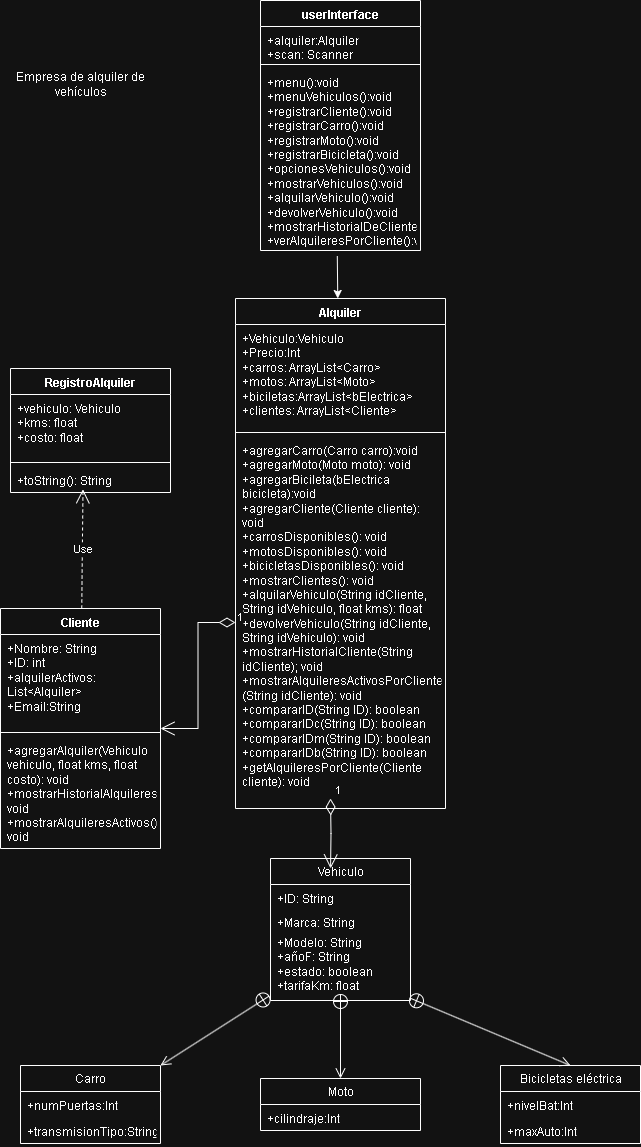

The diagram above was exported from draw.io. Its source (the exported page's mxGraphModel, read from the mxfile embedded in the PNG):
<mxGraphModel dx="1042" dy="567" grid="1" gridSize="10" guides="1" tooltips="1" connect="1" arrows="1" fold="1" page="1" pageScale="1" pageWidth="827" pageHeight="1169" math="0" shadow="0">
  <root>
    <mxCell id="0" />
    <mxCell id="1" parent="0" />
    <mxCell id="Iu0O9OH7KrHcZcSWl4fo-10" value="Cliente&lt;div&gt;&lt;br&gt;&lt;/div&gt;" style="swimlane;fontStyle=1;align=center;verticalAlign=top;childLayout=stackLayout;horizontal=1;startSize=26;horizontalStack=0;resizeParent=1;resizeParentMax=0;resizeLast=0;collapsible=1;marginBottom=0;whiteSpace=wrap;html=1;" parent="1" vertex="1">
      <mxGeometry x="10" y="630" width="160" height="240" as="geometry" />
    </mxCell>
    <mxCell id="Iu0O9OH7KrHcZcSWl4fo-11" value="+Nombre: String&lt;div&gt;+ID: int&lt;/div&gt;&lt;div&gt;+alquilerActivos: List&amp;lt;Alquiler&amp;gt;&lt;/div&gt;&lt;div&gt;+Email:String&lt;/div&gt;&lt;div&gt;&lt;br&gt;&lt;/div&gt;" style="text;strokeColor=none;fillColor=none;align=left;verticalAlign=top;spacingLeft=4;spacingRight=4;overflow=hidden;rotatable=0;points=[[0,0.5],[1,0.5]];portConstraint=eastwest;whiteSpace=wrap;html=1;" parent="Iu0O9OH7KrHcZcSWl4fo-10" vertex="1">
      <mxGeometry y="26" width="160" height="94" as="geometry" />
    </mxCell>
    <mxCell id="Iu0O9OH7KrHcZcSWl4fo-12" value="" style="line;strokeWidth=1;fillColor=none;align=left;verticalAlign=middle;spacingTop=-1;spacingLeft=3;spacingRight=3;rotatable=0;labelPosition=right;points=[];portConstraint=eastwest;strokeColor=inherit;" parent="Iu0O9OH7KrHcZcSWl4fo-10" vertex="1">
      <mxGeometry y="120" width="160" height="8" as="geometry" />
    </mxCell>
    <mxCell id="Iu0O9OH7KrHcZcSWl4fo-13" value="+agregarAlquiler(Vehiculo vehiculo, float kms, float costo): void&lt;div&gt;+mostrarHistorialAlquileres(): void&lt;/div&gt;&lt;div&gt;+mostrarAlquileresActivos(): void&lt;/div&gt;&lt;div&gt;&lt;br&gt;&lt;div&gt;&lt;br&gt;&lt;/div&gt;&lt;div&gt;&lt;br&gt;&lt;div&gt;&lt;br&gt;&lt;/div&gt;&lt;/div&gt;&lt;/div&gt;" style="text;strokeColor=none;fillColor=none;align=left;verticalAlign=top;spacingLeft=4;spacingRight=4;overflow=hidden;rotatable=0;points=[[0,0.5],[1,0.5]];portConstraint=eastwest;whiteSpace=wrap;html=1;" parent="Iu0O9OH7KrHcZcSWl4fo-10" vertex="1">
      <mxGeometry y="128" width="160" height="112" as="geometry" />
    </mxCell>
    <mxCell id="Iu0O9OH7KrHcZcSWl4fo-15" value="Vehiculo" style="swimlane;fontStyle=0;childLayout=stackLayout;horizontal=1;startSize=26;fillColor=none;horizontalStack=0;resizeParent=1;resizeParentMax=0;resizeLast=0;collapsible=1;marginBottom=0;whiteSpace=wrap;html=1;" parent="1" vertex="1">
      <mxGeometry x="280" y="880" width="140" height="142" as="geometry" />
    </mxCell>
    <mxCell id="Iu0O9OH7KrHcZcSWl4fo-16" value="+ID: String" style="text;strokeColor=none;fillColor=none;align=left;verticalAlign=top;spacingLeft=4;spacingRight=4;overflow=hidden;rotatable=0;points=[[0,0.5],[1,0.5]];portConstraint=eastwest;whiteSpace=wrap;html=1;" parent="Iu0O9OH7KrHcZcSWl4fo-15" vertex="1">
      <mxGeometry y="26" width="140" height="24" as="geometry" />
    </mxCell>
    <mxCell id="Iu0O9OH7KrHcZcSWl4fo-17" value="+Marca: String" style="text;strokeColor=none;fillColor=none;align=left;verticalAlign=top;spacingLeft=4;spacingRight=4;overflow=hidden;rotatable=0;points=[[0,0.5],[1,0.5]];portConstraint=eastwest;whiteSpace=wrap;html=1;" parent="Iu0O9OH7KrHcZcSWl4fo-15" vertex="1">
      <mxGeometry y="50" width="140" height="20" as="geometry" />
    </mxCell>
    <mxCell id="Iu0O9OH7KrHcZcSWl4fo-18" value="+Modelo: String&lt;div&gt;+añoF: String&lt;/div&gt;&lt;div&gt;+estado: boolean&lt;/div&gt;&lt;div&gt;+tarifaKm: float&lt;/div&gt;" style="text;strokeColor=none;fillColor=none;align=left;verticalAlign=top;spacingLeft=4;spacingRight=4;overflow=hidden;rotatable=0;points=[[0,0.5],[1,0.5]];portConstraint=eastwest;whiteSpace=wrap;html=1;" parent="Iu0O9OH7KrHcZcSWl4fo-15" vertex="1">
      <mxGeometry y="70" width="140" height="72" as="geometry" />
    </mxCell>
    <mxCell id="a_GZlAeRXa9NWPDlJvLq-15" value="" style="endArrow=open;startArrow=circlePlus;endFill=0;startFill=0;endSize=8;html=1;rounded=0;" parent="Iu0O9OH7KrHcZcSWl4fo-15" target="a_GZlAeRXa9NWPDlJvLq-5" edge="1">
      <mxGeometry width="160" relative="1" as="geometry">
        <mxPoint x="70" y="135" as="sourcePoint" />
        <mxPoint x="71" y="283" as="targetPoint" />
      </mxGeometry>
    </mxCell>
    <mxCell id="Iu0O9OH7KrHcZcSWl4fo-19" value="Alquiler" style="swimlane;fontStyle=1;align=center;verticalAlign=top;childLayout=stackLayout;horizontal=1;startSize=26;horizontalStack=0;resizeParent=1;resizeParentMax=0;resizeLast=0;collapsible=1;marginBottom=0;whiteSpace=wrap;html=1;" parent="1" vertex="1">
      <mxGeometry x="245" y="320" width="210" height="510" as="geometry" />
    </mxCell>
    <mxCell id="Iu0O9OH7KrHcZcSWl4fo-20" value="+Vehiculo:Vehiculo&lt;div&gt;+Precio:Int&lt;/div&gt;&lt;div&gt;+carros: ArrayList&amp;lt;Carro&amp;gt;&lt;/div&gt;&lt;div&gt;+motos: ArrayList&amp;lt;Moto&amp;gt;&lt;/div&gt;&lt;div&gt;+biciletas:ArrayList&amp;lt;bElectrica&amp;gt;&lt;/div&gt;&lt;div&gt;+clientes: ArrayList&amp;lt;Cliente&amp;gt;&lt;/div&gt;" style="text;strokeColor=none;fillColor=none;align=left;verticalAlign=top;spacingLeft=4;spacingRight=4;overflow=hidden;rotatable=0;points=[[0,0.5],[1,0.5]];portConstraint=eastwest;whiteSpace=wrap;html=1;" parent="Iu0O9OH7KrHcZcSWl4fo-19" vertex="1">
      <mxGeometry y="26" width="210" height="104" as="geometry" />
    </mxCell>
    <mxCell id="Iu0O9OH7KrHcZcSWl4fo-21" value="" style="line;strokeWidth=1;fillColor=none;align=left;verticalAlign=middle;spacingTop=-1;spacingLeft=3;spacingRight=3;rotatable=0;labelPosition=right;points=[];portConstraint=eastwest;strokeColor=inherit;" parent="Iu0O9OH7KrHcZcSWl4fo-19" vertex="1">
      <mxGeometry y="130" width="210" height="8" as="geometry" />
    </mxCell>
    <mxCell id="Iu0O9OH7KrHcZcSWl4fo-22" value="&lt;div&gt;&lt;span style=&quot;background-color: transparent; color: light-dark(rgb(0, 0, 0), rgb(255, 255, 255));&quot;&gt;+agregarCarro(Carro carro):void&lt;/span&gt;&lt;/div&gt;&lt;div&gt;&lt;span style=&quot;background-color: transparent; color: light-dark(rgb(0, 0, 0), rgb(255, 255, 255));&quot;&gt;+agregarMoto(Moto moto): void&lt;/span&gt;&lt;/div&gt;&lt;div&gt;&lt;span style=&quot;background-color: transparent; color: light-dark(rgb(0, 0, 0), rgb(255, 255, 255));&quot;&gt;+agregarBicileta(bElectrica bicicleta):void&lt;/span&gt;&lt;/div&gt;&lt;div&gt;&lt;span style=&quot;background-color: transparent; color: light-dark(rgb(0, 0, 0), rgb(255, 255, 255));&quot;&gt;+agregarCliente(Cliente cliente): void&lt;/span&gt;&lt;/div&gt;&lt;div&gt;+carrosDisponibles(): void&lt;/div&gt;&lt;div&gt;+motosDisponibles(): void&lt;/div&gt;&lt;div&gt;+bicicletasDisponibles(): void&lt;/div&gt;&lt;div&gt;+mostrarClientes(): void&lt;/div&gt;&lt;div&gt;+alquilarVehiculo(String idCliente, String idVehiculo, float kms): float&lt;/div&gt;&lt;div&gt;+devolverVehiculo(String idCliente, String idVehiculo): void&lt;/div&gt;&lt;div&gt;+mostrarHistorialCliente(String idCliente); void&lt;/div&gt;&lt;div&gt;+mostrarAlquileresActivosPorCliente&lt;/div&gt;&lt;div&gt;(String idCliente): void&lt;/div&gt;&lt;div&gt;+compararID(String ID): boolean&lt;/div&gt;&lt;div&gt;+compararIDc(String ID): boolean&lt;/div&gt;&lt;div&gt;+compararIDm(String ID): boolean&lt;/div&gt;&lt;div&gt;+compararIDb(String ID): boolean&lt;/div&gt;&lt;div&gt;+getAlquileresPorCliente(Cliente cliente): void&lt;/div&gt;" style="text;strokeColor=none;fillColor=none;align=left;verticalAlign=top;spacingLeft=4;spacingRight=4;overflow=hidden;rotatable=0;points=[[0,0.5],[1,0.5]];portConstraint=eastwest;whiteSpace=wrap;html=1;" parent="Iu0O9OH7KrHcZcSWl4fo-19" vertex="1">
      <mxGeometry y="138" width="210" height="372" as="geometry" />
    </mxCell>
    <mxCell id="6HgeLRG0OTW7RE6egjY--5" value="1" style="endArrow=open;html=1;endSize=12;startArrow=diamondThin;startSize=14;startFill=0;edgeStyle=orthogonalEdgeStyle;align=left;verticalAlign=bottom;rounded=0;entryX=0.429;entryY=0.07;entryDx=0;entryDy=0;entryPerimeter=0;" edge="1" parent="Iu0O9OH7KrHcZcSWl4fo-19" target="Iu0O9OH7KrHcZcSWl4fo-15">
      <mxGeometry x="-1" y="3" relative="1" as="geometry">
        <mxPoint x="95" y="500" as="sourcePoint" />
        <mxPoint x="255" y="500" as="targetPoint" />
      </mxGeometry>
    </mxCell>
    <mxCell id="a_GZlAeRXa9NWPDlJvLq-1" value="Carro" style="swimlane;fontStyle=0;childLayout=stackLayout;horizontal=1;startSize=26;fillColor=none;horizontalStack=0;resizeParent=1;resizeParentMax=0;resizeLast=0;collapsible=1;marginBottom=0;whiteSpace=wrap;html=1;" parent="1" vertex="1">
      <mxGeometry x="30" y="1087" width="140" height="78" as="geometry" />
    </mxCell>
    <mxCell id="a_GZlAeRXa9NWPDlJvLq-2" value="+numPuertas:Int" style="text;strokeColor=none;fillColor=none;align=left;verticalAlign=top;spacingLeft=4;spacingRight=4;overflow=hidden;rotatable=0;points=[[0,0.5],[1,0.5]];portConstraint=eastwest;whiteSpace=wrap;html=1;" parent="a_GZlAeRXa9NWPDlJvLq-1" vertex="1">
      <mxGeometry y="26" width="140" height="26" as="geometry" />
    </mxCell>
    <mxCell id="a_GZlAeRXa9NWPDlJvLq-3" value="+transmisionTipo:String" style="text;strokeColor=none;fillColor=none;align=left;verticalAlign=top;spacingLeft=4;spacingRight=4;overflow=hidden;rotatable=0;points=[[0,0.5],[1,0.5]];portConstraint=eastwest;whiteSpace=wrap;html=1;" parent="a_GZlAeRXa9NWPDlJvLq-1" vertex="1">
      <mxGeometry y="52" width="140" height="26" as="geometry" />
    </mxCell>
    <mxCell id="a_GZlAeRXa9NWPDlJvLq-5" value="Moto" style="swimlane;fontStyle=0;childLayout=stackLayout;horizontal=1;startSize=26;fillColor=none;horizontalStack=0;resizeParent=1;resizeParentMax=0;resizeLast=0;collapsible=1;marginBottom=0;whiteSpace=wrap;html=1;" parent="1" vertex="1">
      <mxGeometry x="270" y="1100" width="160" height="52" as="geometry" />
    </mxCell>
    <mxCell id="a_GZlAeRXa9NWPDlJvLq-6" value="+cilindraje:Int" style="text;strokeColor=none;fillColor=none;align=left;verticalAlign=top;spacingLeft=4;spacingRight=4;overflow=hidden;rotatable=0;points=[[0,0.5],[1,0.5]];portConstraint=eastwest;whiteSpace=wrap;html=1;" parent="a_GZlAeRXa9NWPDlJvLq-5" vertex="1">
      <mxGeometry y="26" width="160" height="26" as="geometry" />
    </mxCell>
    <mxCell id="a_GZlAeRXa9NWPDlJvLq-9" value="Bicicletas eléctrica" style="swimlane;fontStyle=0;childLayout=stackLayout;horizontal=1;startSize=26;fillColor=none;horizontalStack=0;resizeParent=1;resizeParentMax=0;resizeLast=0;collapsible=1;marginBottom=0;whiteSpace=wrap;html=1;" parent="1" vertex="1">
      <mxGeometry x="510" y="1087" width="140" height="78" as="geometry" />
    </mxCell>
    <mxCell id="a_GZlAeRXa9NWPDlJvLq-10" value="+nivelBat:Int" style="text;strokeColor=none;fillColor=none;align=left;verticalAlign=top;spacingLeft=4;spacingRight=4;overflow=hidden;rotatable=0;points=[[0,0.5],[1,0.5]];portConstraint=eastwest;whiteSpace=wrap;html=1;" parent="a_GZlAeRXa9NWPDlJvLq-9" vertex="1">
      <mxGeometry y="26" width="140" height="26" as="geometry" />
    </mxCell>
    <mxCell id="a_GZlAeRXa9NWPDlJvLq-11" value="+maxAuto:Int" style="text;strokeColor=none;fillColor=none;align=left;verticalAlign=top;spacingLeft=4;spacingRight=4;overflow=hidden;rotatable=0;points=[[0,0.5],[1,0.5]];portConstraint=eastwest;whiteSpace=wrap;html=1;" parent="a_GZlAeRXa9NWPDlJvLq-9" vertex="1">
      <mxGeometry y="52" width="140" height="26" as="geometry" />
    </mxCell>
    <mxCell id="a_GZlAeRXa9NWPDlJvLq-14" value="" style="endArrow=open;startArrow=circlePlus;endFill=0;startFill=0;endSize=8;html=1;rounded=0;entryX=0.5;entryY=0;entryDx=0;entryDy=0;exitX=0.99;exitY=0.961;exitDx=0;exitDy=0;exitPerimeter=0;" parent="1" source="Iu0O9OH7KrHcZcSWl4fo-18" target="a_GZlAeRXa9NWPDlJvLq-9" edge="1">
      <mxGeometry width="160" relative="1" as="geometry">
        <mxPoint x="484" y="650" as="sourcePoint" />
        <mxPoint x="643.5" y="632" as="targetPoint" />
        <Array as="points" />
      </mxGeometry>
    </mxCell>
    <mxCell id="a_GZlAeRXa9NWPDlJvLq-16" value="" style="endArrow=open;startArrow=circlePlus;endFill=0;startFill=0;endSize=8;html=1;rounded=0;entryX=1;entryY=0;entryDx=0;entryDy=0;exitX=-0.005;exitY=0.933;exitDx=0;exitDy=0;exitPerimeter=0;" parent="1" source="Iu0O9OH7KrHcZcSWl4fo-18" target="a_GZlAeRXa9NWPDlJvLq-1" edge="1">
      <mxGeometry width="160" relative="1" as="geometry">
        <mxPoint x="334" y="632" as="sourcePoint" />
        <mxPoint x="494" y="632" as="targetPoint" />
        <Array as="points" />
      </mxGeometry>
    </mxCell>
    <mxCell id="a_GZlAeRXa9NWPDlJvLq-48" value="" style="endArrow=classic;html=1;rounded=0;exitX=0.48;exitY=1.031;exitDx=0;exitDy=0;exitPerimeter=0;" parent="1" source="5BHcHsotuBCqhsXnIDLo-4" target="Iu0O9OH7KrHcZcSWl4fo-19" edge="1">
      <mxGeometry width="50" height="50" relative="1" as="geometry">
        <mxPoint x="330" y="180" as="sourcePoint" />
        <mxPoint x="347.32086955255613" y="300" as="targetPoint" />
      </mxGeometry>
    </mxCell>
    <mxCell id="a_GZlAeRXa9NWPDlJvLq-50" value="Empresa de alquiler de vehículos" style="text;html=1;align=center;verticalAlign=middle;whiteSpace=wrap;rounded=0;" parent="1" vertex="1">
      <mxGeometry x="20" y="80" width="140" height="50" as="geometry" />
    </mxCell>
    <mxCell id="5BHcHsotuBCqhsXnIDLo-1" value="userInterface" style="swimlane;fontStyle=1;align=center;verticalAlign=top;childLayout=stackLayout;horizontal=1;startSize=26;horizontalStack=0;resizeParent=1;resizeParentMax=0;resizeLast=0;collapsible=1;marginBottom=0;whiteSpace=wrap;html=1;" parent="1" vertex="1">
      <mxGeometry x="270" y="22" width="160" height="250" as="geometry" />
    </mxCell>
    <mxCell id="5BHcHsotuBCqhsXnIDLo-2" value="+alquiler:Alquiler&lt;div&gt;+scan: Scanner&lt;/div&gt;&lt;div&gt;&lt;br&gt;&lt;/div&gt;" style="text;strokeColor=none;fillColor=none;align=left;verticalAlign=top;spacingLeft=4;spacingRight=4;overflow=hidden;rotatable=0;points=[[0,0.5],[1,0.5]];portConstraint=eastwest;whiteSpace=wrap;html=1;" parent="5BHcHsotuBCqhsXnIDLo-1" vertex="1">
      <mxGeometry y="26" width="160" height="34" as="geometry" />
    </mxCell>
    <mxCell id="5BHcHsotuBCqhsXnIDLo-3" value="" style="line;strokeWidth=1;fillColor=none;align=left;verticalAlign=middle;spacingTop=-1;spacingLeft=3;spacingRight=3;rotatable=0;labelPosition=right;points=[];portConstraint=eastwest;strokeColor=inherit;" parent="5BHcHsotuBCqhsXnIDLo-1" vertex="1">
      <mxGeometry y="60" width="160" height="8" as="geometry" />
    </mxCell>
    <mxCell id="5BHcHsotuBCqhsXnIDLo-4" value="+menu():void&lt;div&gt;+menuVehiculos():void&lt;/div&gt;&lt;div&gt;+registrarCliente():void&lt;/div&gt;&lt;div&gt;+registrarCarro():void&lt;/div&gt;&lt;div&gt;+registrarMoto():void&lt;/div&gt;&lt;div&gt;+registrarBicicleta():void&lt;/div&gt;&lt;div&gt;+opcionesVehiculos():void&lt;/div&gt;&lt;div&gt;+mostrarVehiculos():void&lt;/div&gt;&lt;div&gt;+alquilarVehiculo():void&lt;/div&gt;&lt;div&gt;+devolverVehiculo():void&lt;/div&gt;&lt;div&gt;+mostrarHistorialDeCliente():void&lt;/div&gt;&lt;div&gt;+verAlquileresPorCliente():void&lt;/div&gt;" style="text;strokeColor=none;fillColor=none;align=left;verticalAlign=top;spacingLeft=4;spacingRight=4;overflow=hidden;rotatable=0;points=[[0,0.5],[1,0.5]];portConstraint=eastwest;whiteSpace=wrap;html=1;" parent="5BHcHsotuBCqhsXnIDLo-1" vertex="1">
      <mxGeometry y="68" width="160" height="182" as="geometry" />
    </mxCell>
    <mxCell id="6HgeLRG0OTW7RE6egjY--1" value="RegistroAlquiler" style="swimlane;fontStyle=1;align=center;verticalAlign=top;childLayout=stackLayout;horizontal=1;startSize=26;horizontalStack=0;resizeParent=1;resizeParentMax=0;resizeLast=0;collapsible=1;marginBottom=0;whiteSpace=wrap;html=1;" vertex="1" parent="1">
      <mxGeometry x="20" y="390" width="160" height="124" as="geometry" />
    </mxCell>
    <mxCell id="6HgeLRG0OTW7RE6egjY--2" value="+vehiculo: Vehiculo&lt;div&gt;+kms: float&lt;/div&gt;&lt;div&gt;+costo: float&lt;/div&gt;" style="text;strokeColor=none;fillColor=none;align=left;verticalAlign=top;spacingLeft=4;spacingRight=4;overflow=hidden;rotatable=0;points=[[0,0.5],[1,0.5]];portConstraint=eastwest;whiteSpace=wrap;html=1;" vertex="1" parent="6HgeLRG0OTW7RE6egjY--1">
      <mxGeometry y="26" width="160" height="64" as="geometry" />
    </mxCell>
    <mxCell id="6HgeLRG0OTW7RE6egjY--3" value="" style="line;strokeWidth=1;fillColor=none;align=left;verticalAlign=middle;spacingTop=-1;spacingLeft=3;spacingRight=3;rotatable=0;labelPosition=right;points=[];portConstraint=eastwest;strokeColor=inherit;" vertex="1" parent="6HgeLRG0OTW7RE6egjY--1">
      <mxGeometry y="90" width="160" height="8" as="geometry" />
    </mxCell>
    <mxCell id="6HgeLRG0OTW7RE6egjY--4" value="+toString(): String" style="text;strokeColor=none;fillColor=none;align=left;verticalAlign=top;spacingLeft=4;spacingRight=4;overflow=hidden;rotatable=0;points=[[0,0.5],[1,0.5]];portConstraint=eastwest;whiteSpace=wrap;html=1;" vertex="1" parent="6HgeLRG0OTW7RE6egjY--1">
      <mxGeometry y="98" width="160" height="26" as="geometry" />
    </mxCell>
    <mxCell id="6HgeLRG0OTW7RE6egjY--6" value="1" style="endArrow=open;html=1;endSize=12;startArrow=diamondThin;startSize=14;startFill=0;edgeStyle=orthogonalEdgeStyle;align=left;verticalAlign=bottom;rounded=0;" edge="1" parent="1" source="Iu0O9OH7KrHcZcSWl4fo-22" target="Iu0O9OH7KrHcZcSWl4fo-10">
      <mxGeometry x="-1" y="3" relative="1" as="geometry">
        <mxPoint x="150" y="570" as="sourcePoint" />
        <mxPoint x="310" y="570" as="targetPoint" />
      </mxGeometry>
    </mxCell>
    <mxCell id="6HgeLRG0OTW7RE6egjY--7" value="Use" style="endArrow=open;endSize=12;dashed=1;html=1;rounded=0;entryX=0.453;entryY=0.877;entryDx=0;entryDy=0;entryPerimeter=0;" edge="1" parent="1" source="Iu0O9OH7KrHcZcSWl4fo-10" target="6HgeLRG0OTW7RE6egjY--4">
      <mxGeometry width="160" relative="1" as="geometry">
        <mxPoint x="90" y="590" as="sourcePoint" />
        <mxPoint x="250" y="590" as="targetPoint" />
      </mxGeometry>
    </mxCell>
  </root>
</mxGraphModel>